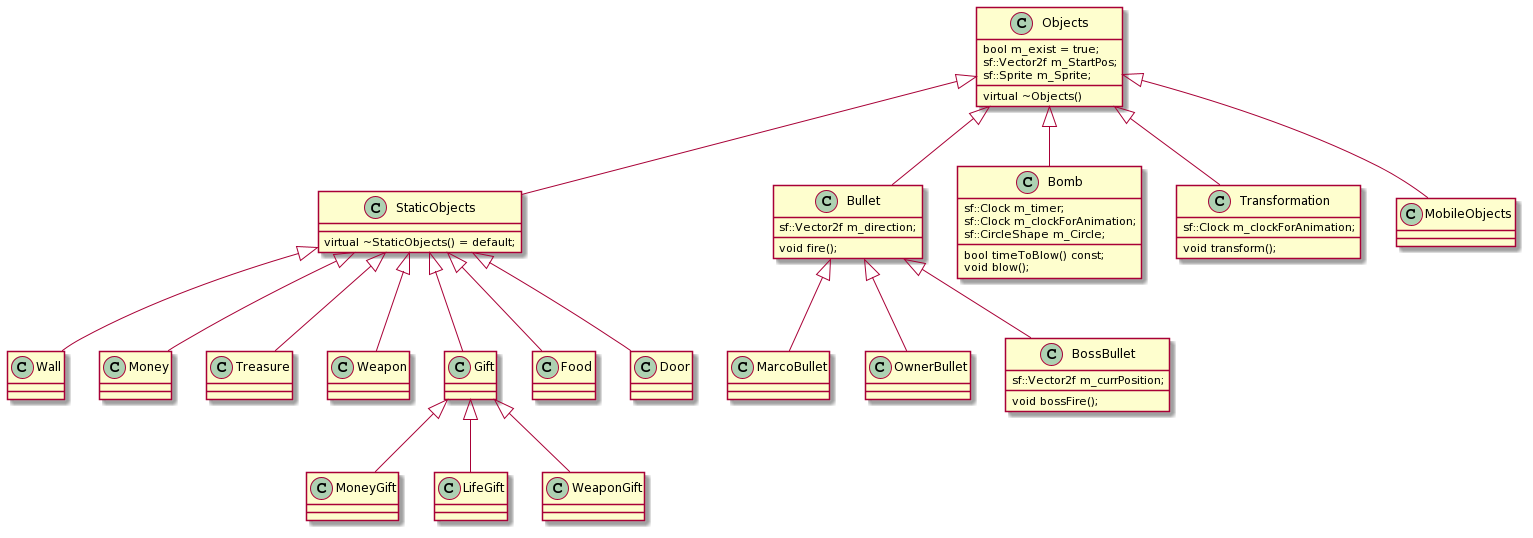

The diagram above was rendered by PlantUML. Its source (embedded in the PNG):
@startuml
class Objects
{
virtual ~Objects()
bool m_exist = true;
sf::Vector2f m_StartPos;
sf::Sprite m_Sprite;
}

class StaticObjects
{
virtual ~StaticObjects() = default;
}

class Wall
{
}

class Money
{
}

class Treasure
{
}

class Weapon
{
}

class Gift
{
}

class Food
{
}

class Door
{
}

class MoneyGift
{
}

class LifeGift
{
}

class WeaponGift
{
}

class Bullet
{
void fire();
sf::Vector2f m_direction;
}

class MarcoBullet
{
}

class OwnerBullet
{
}

class BossBullet
{
void bossFire();
sf::Vector2f m_currPosition;
}

class Bomb
{
sf::Clock m_timer;
sf::Clock m_clockForAnimation;
sf::CircleShape m_Circle;
bool timeToBlow() const;
void blow();
}

class Transformation
{
void transform();
sf::Clock m_clockForAnimation;
}

Objects <|-- StaticObjects
Objects <|-- MobileObjects
Objects <|-- Bomb
Objects <|-- Bullet
Objects <|-- Transformation
Bullet <|-- OwnerBullet
Bullet <|-- BossBullet
Bullet <|-- MarcoBullet
StaticObjects <|-- Gift
StaticObjects <|-- Door
StaticObjects <|-- Wall
StaticObjects <|-- Food
StaticObjects <|-- Weapon
StaticObjects <|-- Treasure
StaticObjects <|-- Money
Gift <|-- MoneyGift
Gift <|-- LifeGift
Gift <|-- WeaponGift
@enduml